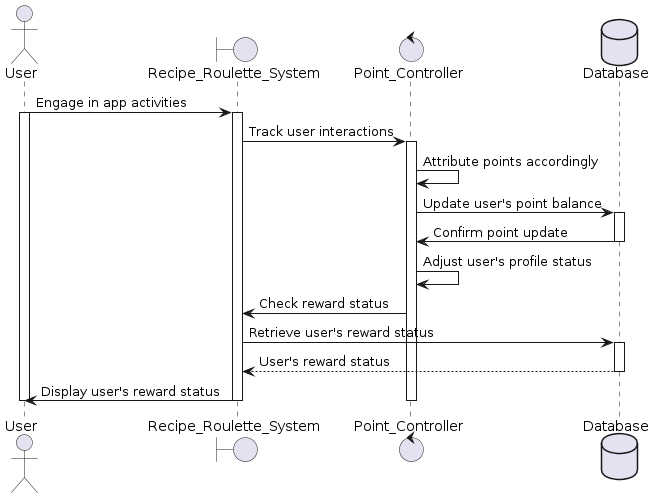

The diagram above was rendered by PlantUML. Its source (embedded in the PNG):
@startuml
actor User as US
boundary Recipe_Roulette_System as RR
control Point_Controller as PC
database Database as DB

US -> RR: Engage in app activities
Activate US
Activate RR
RR -> PC: Track user interactions
Activate PC
PC -> PC: Attribute points accordingly
PC -> DB: Update user's point balance
Activate DB
DB -> PC: Confirm point update
Deactivate DB
PC -> PC: Adjust user's profile status
PC -> RR: Check reward status
RR -> DB: Retrieve user's reward status
Activate DB
DB --> RR: User's reward status
Deactivate DB
RR -> US: Display user's reward status
Deactivate RR
Deactivate US
Deactivate PC
@enduml